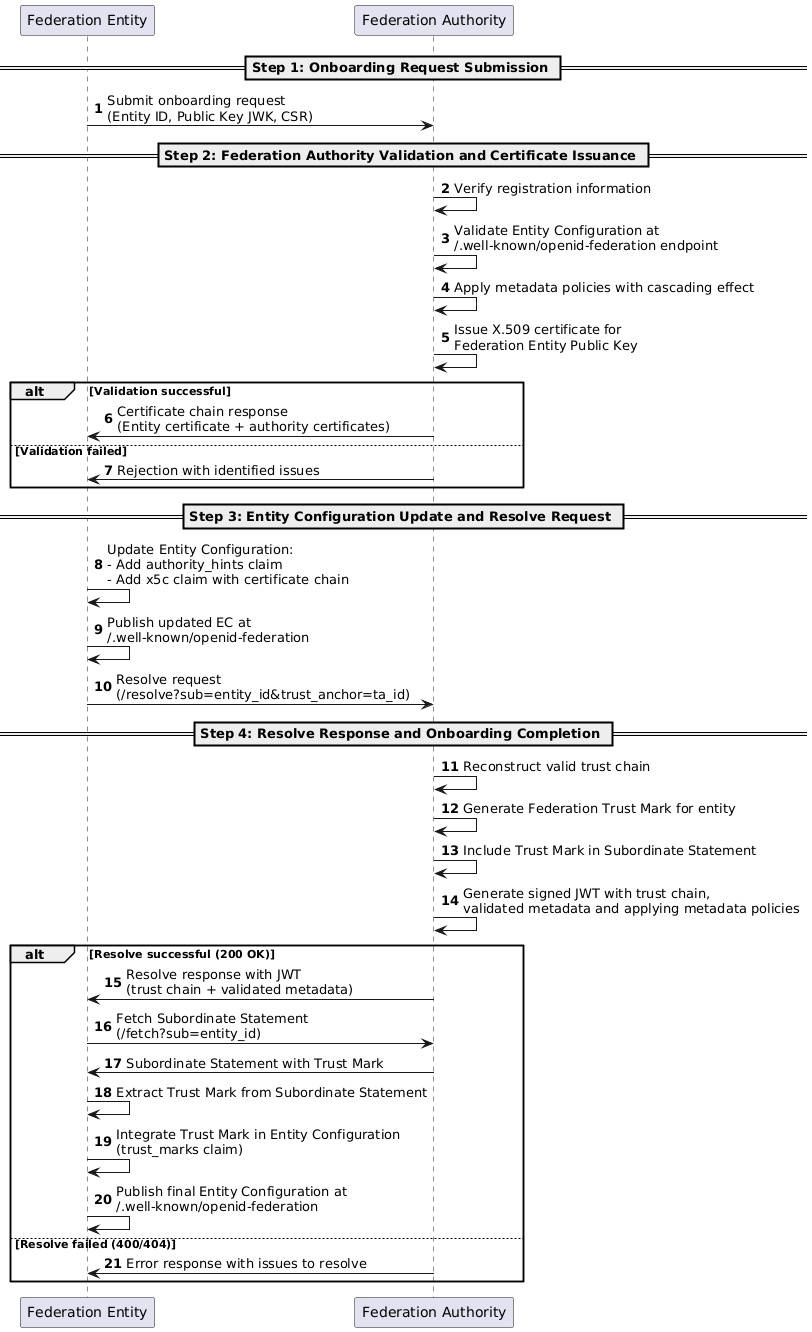

The diagram above was rendered by PlantUML. Its source (embedded in the PNG):
@startuml Federation Entity Onboarding Process
autonumber

participant "Federation Entity" as fe
participant "Federation Authority" as ta

== Step 1: Onboarding Request Submission ==

fe -> ta: Submit onboarding request\n(Entity ID, Public Key JWK, CSR)

== Step 2: Federation Authority Validation and Certificate Issuance ==

ta -> ta: Verify registration information
ta -> ta: Validate Entity Configuration at\n/.well-known/openid-federation endpoint
ta -> ta: Apply metadata policies with cascading effect
ta -> ta: Issue X.509 certificate for\nFederation Entity Public Key

alt Validation successful
    ta -> fe: Certificate chain response\n(Entity certificate + authority certificates)
else Validation failed
    ta -> fe: Rejection with identified issues
end

== Step 3: Entity Configuration Update and Resolve Request ==

fe -> fe: Update Entity Configuration:\n- Add authority_hints claim\n- Add x5c claim with certificate chain
fe -> fe: Publish updated EC at\n/.well-known/openid-federation
fe -> ta: Resolve request\n(/resolve?sub=entity_id&trust_anchor=ta_id)

== Step 4: Resolve Response and Onboarding Completion ==

ta -> ta: Reconstruct valid trust chain
ta -> ta: Generate Federation Trust Mark for entity
ta -> ta: Include Trust Mark in Subordinate Statement
ta -> ta: Generate signed JWT with trust chain,\nvalidated metadata and applying metadata policies

alt Resolve successful (200 OK)
    ta -> fe: Resolve response with JWT\n(trust chain + validated metadata)
    fe -> ta: Fetch Subordinate Statement\n(/fetch?sub=entity_id)
    ta -> fe: Subordinate Statement with Trust Mark
    fe -> fe: Extract Trust Mark from Subordinate Statement
    fe -> fe: Integrate Trust Mark in Entity Configuration\n(trust_marks claim)
    fe -> fe: Publish final Entity Configuration at\n/.well-known/openid-federation
else Resolve failed (400/404)
    ta -> fe: Error response with issues to resolve
end

@enduml